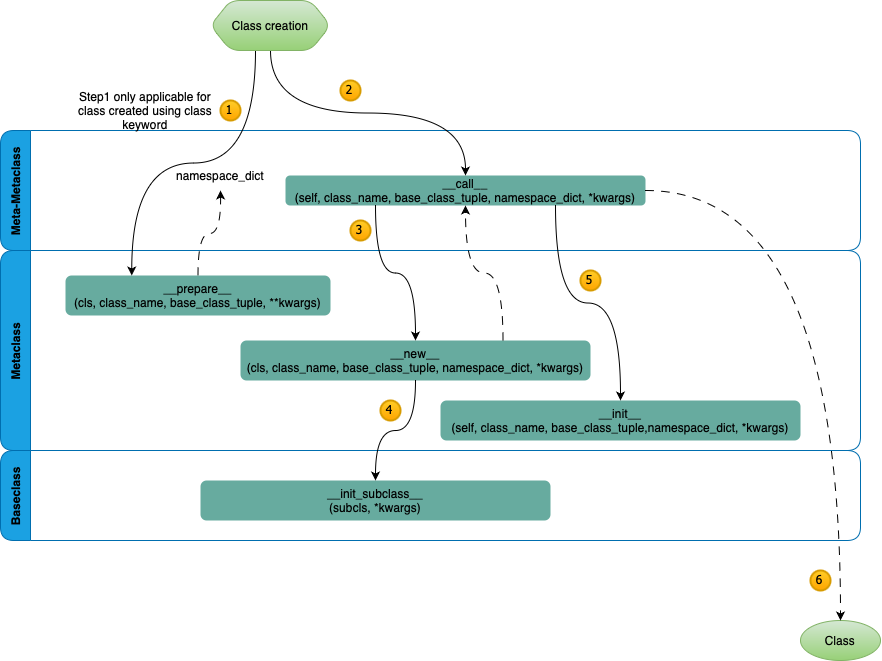

The diagram above was exported from draw.io. Its source (the exported page's mxGraphModel, read from the mxfile embedded in the PNG):
<mxGraphModel dx="1277" dy="801" grid="1" gridSize="10" guides="1" tooltips="1" connect="1" arrows="1" fold="1" page="1" pageScale="1" pageWidth="850" pageHeight="1100" math="0" shadow="0">
  <root>
    <mxCell id="0" />
    <mxCell id="1" parent="0" />
    <mxCell id="2" value="Meta-Metaclass" style="swimlane;startSize=30;horizontal=0;childLayout=treeLayout;horizontalTree=1;resizable=1;containerType=tree;fontSize=12;arcSize=15;rounded=1;shadow=0;glass=0;absoluteArcSize=0;fixedWidth=0;autosize=1;fillColor=#1ba1e2;fontColor=#000000;strokeColor=#006EAF;" vertex="1" parent="1">
      <mxGeometry x="120" y="720" width="860" height="120" as="geometry" />
    </mxCell>
    <mxCell id="3" value="__call__&lt;br&gt;(self, class_name, base_class_tuple, namespace_dict, *kwargs)" style="whiteSpace=wrap;html=1;rounded=1;fontColor=#000000;fillColor=#67AB9F;strokeColor=none;" vertex="1" parent="2">
      <mxGeometry x="285" y="45" width="360" height="30" as="geometry" />
    </mxCell>
    <mxCell id="4" value="3" style="ellipse;whiteSpace=wrap;html=1;aspect=fixed;strokeWidth=2;fontFamily=Tahoma;spacingBottom=4;spacingRight=2;strokeColor=#d79b00;fillColor=#ffcd28;gradientColor=#ffa500;" vertex="1" parent="2">
      <mxGeometry x="350" y="90" width="20" height="20" as="geometry" />
    </mxCell>
    <mxCell id="5" value="namespace_dict" style="text;html=1;strokeColor=none;fillColor=none;align=center;verticalAlign=middle;whiteSpace=wrap;rounded=0;fontColor=#000000;" vertex="1" parent="2">
      <mxGeometry x="190" y="30" width="60" height="30" as="geometry" />
    </mxCell>
    <mxCell id="6" value="Metaclass" style="swimlane;startSize=30;horizontal=0;childLayout=treeLayout;horizontalTree=1;resizable=1;containerType=tree;fontSize=12;rounded=1;autosize=1;fillColor=#1ba1e2;fontColor=#000000;strokeColor=#006EAF;" vertex="1" parent="1">
      <mxGeometry x="120" y="840" width="860" height="200" as="geometry" />
    </mxCell>
    <mxCell id="7" value="__new__&lt;br&gt;(cls, class_name, base_class_tuple, namespace_dict, *kwargs)" style="whiteSpace=wrap;html=1;rounded=1;fontColor=#000000;fillColor=#67AB9F;strokeColor=none;" vertex="1" parent="6">
      <mxGeometry x="240" y="90" width="350" height="40" as="geometry" />
    </mxCell>
    <mxCell id="8" style="edgeStyle=orthogonalEdgeStyle;rounded=0;orthogonalLoop=1;jettySize=auto;html=1;exitX=0.5;exitY=0;exitDx=0;exitDy=0;curved=1;dashed=1;dashPattern=8 8;fontColor=#000000;" edge="1" parent="6" source="9">
      <mxGeometry relative="1" as="geometry">
        <mxPoint x="220" y="-60" as="targetPoint" />
      </mxGeometry>
    </mxCell>
    <mxCell id="9" value="__prepare__&lt;br&gt;(cls, class_name, base_class_tuple, **kwargs)" style="whiteSpace=wrap;html=1;rounded=1;fontColor=#000000;fillColor=#67AB9F;strokeColor=none;" vertex="1" parent="6">
      <mxGeometry x="65" y="25" width="265" height="40" as="geometry" />
    </mxCell>
    <mxCell id="10" value="__init__&lt;br&gt;(self, class_name, base_class_tuple,namespace_dict, *kwargs)" style="whiteSpace=wrap;html=1;rounded=1;fontColor=#000000;fillColor=#67AB9F;strokeColor=none;" vertex="1" parent="6">
      <mxGeometry x="440" y="150" width="360" height="40" as="geometry" />
    </mxCell>
    <mxCell id="11" value="4" style="ellipse;whiteSpace=wrap;html=1;aspect=fixed;strokeWidth=2;fontFamily=Tahoma;spacingBottom=4;spacingRight=2;strokeColor=#d79b00;fillColor=#ffcd28;gradientColor=#ffa500;" vertex="1" parent="6">
      <mxGeometry x="380" y="150" width="20" height="20" as="geometry" />
    </mxCell>
    <mxCell id="12" value="5" style="ellipse;whiteSpace=wrap;html=1;aspect=fixed;strokeWidth=2;fontFamily=Tahoma;spacingBottom=4;spacingRight=2;strokeColor=#d79b00;fillColor=#ffcd28;gradientColor=#ffa500;" vertex="1" parent="6">
      <mxGeometry x="580" y="20" width="20" height="20" as="geometry" />
    </mxCell>
    <mxCell id="13" style="edgeStyle=orthogonalEdgeStyle;rounded=0;orthogonalLoop=1;jettySize=auto;html=1;entryX=0.5;entryY=0;entryDx=0;entryDy=0;curved=1;exitX=0.25;exitY=1;exitDx=0;exitDy=0;fontColor=#000000;" edge="1" source="3" target="7" parent="1">
      <mxGeometry relative="1" as="geometry" />
    </mxCell>
    <mxCell id="14" style="edgeStyle=orthogonalEdgeStyle;rounded=0;orthogonalLoop=1;jettySize=auto;html=1;exitX=0.5;exitY=1;exitDx=0;exitDy=0;entryX=0.5;entryY=0;entryDx=0;entryDy=0;curved=1;fontColor=#000000;" edge="1" source="16" target="3" parent="1">
      <mxGeometry relative="1" as="geometry" />
    </mxCell>
    <mxCell id="15" style="edgeStyle=orthogonalEdgeStyle;rounded=0;orthogonalLoop=1;jettySize=auto;html=1;exitX=0.375;exitY=1;exitDx=0;exitDy=0;entryX=0.25;entryY=0;entryDx=0;entryDy=0;curved=1;fontColor=#000000;" edge="1" source="16" target="9" parent="1">
      <mxGeometry relative="1" as="geometry" />
    </mxCell>
    <mxCell id="16" value="Class creation" style="shape=hexagon;perimeter=hexagonPerimeter2;whiteSpace=wrap;html=1;fixedSize=1;rounded=1;fillColor=#d5e8d4;gradientColor=#97d077;strokeColor=#82b366;fontColor=#000000;" vertex="1" parent="1">
      <mxGeometry x="330" y="590" width="120" height="50" as="geometry" />
    </mxCell>
    <mxCell id="17" style="edgeStyle=orthogonalEdgeStyle;rounded=0;orthogonalLoop=1;jettySize=auto;html=1;exitX=0.75;exitY=0;exitDx=0;exitDy=0;curved=1;dashed=1;dashPattern=8 8;entryX=0.5;entryY=1;entryDx=0;entryDy=0;fontColor=#000000;" edge="1" source="7" target="3" parent="1">
      <mxGeometry relative="1" as="geometry">
        <mxPoint x="324" y="770" as="targetPoint" />
      </mxGeometry>
    </mxCell>
    <mxCell id="18" style="edgeStyle=orthogonalEdgeStyle;rounded=0;orthogonalLoop=1;jettySize=auto;html=1;exitX=0.75;exitY=1;exitDx=0;exitDy=0;entryX=0.5;entryY=0;entryDx=0;entryDy=0;curved=1;fontColor=#000000;" edge="1" source="3" target="10" parent="1">
      <mxGeometry relative="1" as="geometry" />
    </mxCell>
    <mxCell id="19" value="Class" style="ellipse;whiteSpace=wrap;html=1;fillColor=#d5e8d4;gradientColor=#97d077;strokeColor=#82b366;" vertex="1" parent="1">
      <mxGeometry x="920" y="1210" width="80" height="40" as="geometry" />
    </mxCell>
    <mxCell id="20" style="edgeStyle=orthogonalEdgeStyle;rounded=0;orthogonalLoop=1;jettySize=auto;html=1;exitX=1;exitY=0.5;exitDx=0;exitDy=0;curved=1;dashed=1;dashPattern=8 8;fontColor=#000000;" edge="1" source="3" target="19" parent="1">
      <mxGeometry relative="1" as="geometry" />
    </mxCell>
    <mxCell id="21" value="1" style="ellipse;whiteSpace=wrap;html=1;aspect=fixed;strokeWidth=2;fontFamily=Tahoma;spacingBottom=4;spacingRight=2;strokeColor=#d79b00;fillColor=#ffcd28;gradientColor=#ffa500;" vertex="1" parent="1">
      <mxGeometry x="340" y="690" width="20" height="20" as="geometry" />
    </mxCell>
    <mxCell id="22" value="Baseclass" style="swimlane;startSize=30;horizontal=0;childLayout=treeLayout;horizontalTree=1;resizable=1;containerType=tree;fontSize=12;rounded=1;autosize=1;fillColor=#1ba1e2;fontColor=#000000;strokeColor=#006EAF;" vertex="1" parent="1">
      <mxGeometry x="120" y="1040" width="860" height="90" as="geometry" />
    </mxCell>
    <mxCell id="23" value="__init_subclass__&lt;br&gt;(subcls, *kwargs)" style="whiteSpace=wrap;html=1;rounded=1;fontColor=#000000;fillColor=#67AB9F;strokeColor=none;" vertex="1" parent="22">
      <mxGeometry x="200" y="30" width="350" height="40" as="geometry" />
    </mxCell>
    <mxCell id="24" style="edgeStyle=orthogonalEdgeStyle;rounded=0;orthogonalLoop=1;jettySize=auto;html=1;exitX=0.5;exitY=1;exitDx=0;exitDy=0;curved=1;fontColor=#000000;" edge="1" source="7" target="23" parent="1">
      <mxGeometry relative="1" as="geometry" />
    </mxCell>
    <mxCell id="25" value="2" style="ellipse;whiteSpace=wrap;html=1;aspect=fixed;strokeWidth=2;fontFamily=Tahoma;spacingBottom=4;spacingRight=2;strokeColor=#d79b00;fillColor=#ffcd28;gradientColor=#ffa500;" vertex="1" parent="1">
      <mxGeometry x="460" y="670" width="20" height="20" as="geometry" />
    </mxCell>
    <mxCell id="26" value="6" style="ellipse;whiteSpace=wrap;html=1;aspect=fixed;strokeWidth=2;fontFamily=Tahoma;spacingBottom=4;spacingRight=2;strokeColor=#d79b00;fillColor=#ffcd28;gradientColor=#ffa500;" vertex="1" parent="1">
      <mxGeometry x="930" y="1160" width="20" height="20" as="geometry" />
    </mxCell>
    <mxCell id="27" value="Step1 only applicable for class created using class keyword" style="text;html=1;strokeColor=none;fillColor=none;align=center;verticalAlign=middle;whiteSpace=wrap;rounded=0;" vertex="1" parent="1">
      <mxGeometry x="190" y="685" width="150" height="30" as="geometry" />
    </mxCell>
  </root>
</mxGraphModel>